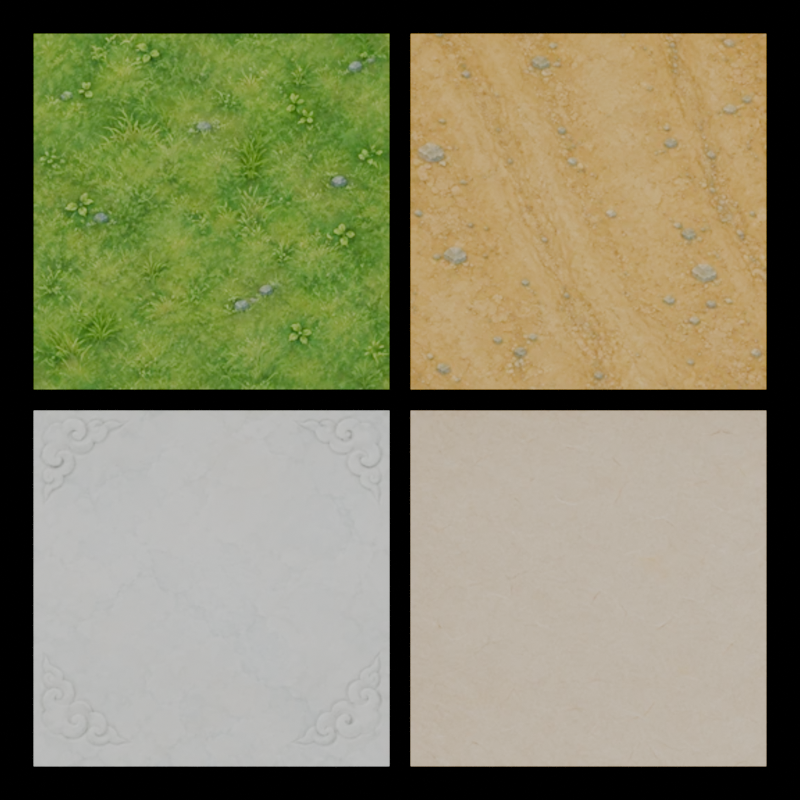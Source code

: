 # Source: adou-production-palette.blend  (saved by Blender 5.2.44; exported with 4.5.12 LTS)
import bpy
from mathutils import Matrix  # noqa: F401  (used for matrix-valued properties, if any)

bpy.ops.wm.read_factory_settings(use_empty=True)
scene = bpy.context.scene
scene.name = 'Adou_Production_Palette'

# ---- images (referenced by path relative to the original .blend; pixels are not part of the script)
import os
ASSET_DIR = os.environ.get("B2B_ASSET_DIR", "")  # directory of the original .blend (textures are referenced by path, not embedded)
HERE = os.path.dirname(os.path.abspath(__file__))  # packed textures are extracted next to this script under _unpacked/

def load_image(name, relpath, width, height, colorspace="sRGB"):
    """Load a texture the original file referenced (path relative to the .blend, or extracted next to this script)."""
    p = next((c for c in (os.path.join(HERE, relpath), os.path.join(ASSET_DIR, relpath)) if relpath and os.path.exists(c)), "")
    if p:
        img = bpy.data.images.load(p, check_existing=True)
        img.name = name
    else:  # same state as the original file: an image datablock whose file is absent (Cycles renders it pink)
        img = bpy.data.images.new(name, width, height)
        img.source = "FILE"
        img.filepath = "//" + (relpath or name)
    img.colorspace_settings.name = colorspace
    return img
img_tile_grass_webp = load_image('tile-grass.webp', '_unpacked/tile-grass.7b0759b0.webp', 256, 256, 'sRGB')
img_tile_road_webp = load_image('tile-road.webp', '_unpacked/tile-road.c3518f67.webp', 256, 256, 'sRGB')
img_tile_deployment_webp = load_image('tile-deployment.webp', '_unpacked/tile-deployment.943c29aa.webp', 256, 256, 'sRGB')
img_tile_paper_webp = load_image('tile-paper.webp', '_unpacked/tile-paper.951be40f.webp', 256, 256, 'sRGB')

# ---- materials (node trees are filled in below, after node groups)
mat_production_grass = bpy.data.materials.new('Production_grass')
mat_production_road = bpy.data.materials.new('Production_road')
mat_production_deployment = bpy.data.materials.new('Production_deployment')
mat_production_paper = bpy.data.materials.new('Production_paper')

# ---- material node trees
mat_production_grass.use_nodes = True; mat_production_grass.node_tree.nodes.clear()
_N = mat_production_grass.node_tree.nodes; _L = mat_production_grass.node_tree.links
n0 = _N.new('ShaderNodeBsdfPrincipled'); n0.name = '原理化 BSDF'; n0.location = (-200, 100)
n0.inputs[10].default_value = 0.005
n1 = _N.new('ShaderNodeOutputMaterial'); n1.name = '材质输出'; n1.location = (200, 100)
n2 = _N.new('ShaderNodeTexImage'); n2.name = '图像纹理'; n2.location = (0, 0)
n2.image = img_tile_grass_webp
n3 = _N.new('ShaderNodeEmission'); n3.name = '自发光'; n3.location = (0, 0)
_L.new(n2.outputs[0], n3.inputs[0])
_L.new(n3.outputs[0], n1.inputs[0])
n1.is_active_output = True
mat_production_road.use_nodes = True; mat_production_road.node_tree.nodes.clear()
_N = mat_production_road.node_tree.nodes; _L = mat_production_road.node_tree.links
n0 = _N.new('ShaderNodeBsdfPrincipled'); n0.name = '原理化 BSDF'; n0.location = (-200, 100)
n0.inputs[10].default_value = 0.005
n1 = _N.new('ShaderNodeOutputMaterial'); n1.name = '材质输出'; n1.location = (200, 100)
n2 = _N.new('ShaderNodeTexImage'); n2.name = '图像纹理'; n2.location = (0, 0)
n2.image = img_tile_road_webp
n3 = _N.new('ShaderNodeEmission'); n3.name = '自发光'; n3.location = (0, 0)
_L.new(n2.outputs[0], n3.inputs[0])
_L.new(n3.outputs[0], n1.inputs[0])
n1.is_active_output = True
mat_production_deployment.use_nodes = True; mat_production_deployment.node_tree.nodes.clear()
_N = mat_production_deployment.node_tree.nodes; _L = mat_production_deployment.node_tree.links
n0 = _N.new('ShaderNodeBsdfPrincipled'); n0.name = '原理化 BSDF'; n0.location = (-200, 100)
n0.inputs[10].default_value = 0.005
n1 = _N.new('ShaderNodeOutputMaterial'); n1.name = '材质输出'; n1.location = (200, 100)
n2 = _N.new('ShaderNodeTexImage'); n2.name = '图像纹理'; n2.location = (0, 0)
n2.image = img_tile_deployment_webp
n3 = _N.new('ShaderNodeEmission'); n3.name = '自发光'; n3.location = (0, 0)
_L.new(n2.outputs[0], n3.inputs[0])
_L.new(n3.outputs[0], n1.inputs[0])
n1.is_active_output = True
mat_production_paper.use_nodes = True; mat_production_paper.node_tree.nodes.clear()
_N = mat_production_paper.node_tree.nodes; _L = mat_production_paper.node_tree.links
n0 = _N.new('ShaderNodeBsdfPrincipled'); n0.name = '原理化 BSDF'; n0.location = (-200, 100)
n0.inputs[10].default_value = 0.005
n1 = _N.new('ShaderNodeOutputMaterial'); n1.name = '材质输出'; n1.location = (200, 100)
n2 = _N.new('ShaderNodeTexImage'); n2.name = '图像纹理'; n2.location = (0, 0)
n2.image = img_tile_paper_webp
n3 = _N.new('ShaderNodeEmission'); n3.name = '自发光'; n3.location = (0, 0)
_L.new(n2.outputs[0], n3.inputs[0])
_L.new(n3.outputs[0], n1.inputs[0])
n1.is_active_output = True

# ---- cameras
cam_production_ortho = bpy.data.cameras.new('Production_Ortho')
cam_production_ortho.type = 'ORTHO'
cam_production_ortho.ortho_scale = 4.5

# ---- meshes
me_x = bpy.data.meshes.new('平面')
me_x.from_pydata([(-1.0, -1.0, 0.0), (1.0, -1.0, 0.0), (-1.0, 1.0, 0.0), (1.0, 1.0, 0.0)], [], [(0, 1, 3, 2)])
_uv = me_x.uv_layers.new(name='UV贴图')
_uv.uv.foreach_set('vector', [0.0, 0.0, 1.0, 0.0, 1.0, 1.0, 0.0, 1.0])
me_x.materials.append(mat_production_grass)
me_x.update()
me_001 = bpy.data.meshes.new('平面.001')
me_001.from_pydata([(-1.0, -1.0, 0.0), (1.0, -1.0, 0.0), (-1.0, 1.0, 0.0), (1.0, 1.0, 0.0)], [], [(0, 1, 3, 2)])
_uv = me_001.uv_layers.new(name='UV贴图')
_uv.uv.foreach_set('vector', [0.0, 0.0, 1.0, 0.0, 1.0, 1.0, 0.0, 1.0])
me_001.materials.append(mat_production_road)
me_001.update()
me_002 = bpy.data.meshes.new('平面.002')
me_002.from_pydata([(-1.0, -1.0, 0.0), (1.0, -1.0, 0.0), (-1.0, 1.0, 0.0), (1.0, 1.0, 0.0)], [], [(0, 1, 3, 2)])
_uv = me_002.uv_layers.new(name='UV贴图')
_uv.uv.foreach_set('vector', [0.0, 0.0, 1.0, 0.0, 1.0, 1.0, 0.0, 1.0])
me_002.materials.append(mat_production_deployment)
me_002.update()
me_003 = bpy.data.meshes.new('平面.003')
me_003.from_pydata([(-1.0, -1.0, 0.0), (1.0, -1.0, 0.0), (-1.0, 1.0, 0.0), (1.0, 1.0, 0.0)], [], [(0, 1, 3, 2)])
_uv = me_003.uv_layers.new(name='UV贴图')
_uv.uv.foreach_set('vector', [0.0, 0.0, 1.0, 0.0, 1.0, 1.0, 0.0, 1.0])
me_003.materials.append(mat_production_paper)
me_003.update()

# ---- objects
ob_production_grass = bpy.data.objects.new('Production_grass', me_x)
ob_production_road = bpy.data.objects.new('Production_road', me_001)
ob_production_deployment = bpy.data.objects.new('Production_deployment', me_002)
ob_production_paper = bpy.data.objects.new('Production_paper', me_003)
ob_production_ortho = bpy.data.objects.new('Production_Ortho', cam_production_ortho)

# ---- transforms, parenting, visibility, modifiers, constraints
ob_production_grass.location = (0.0, 0.0, 0.0)
ob_production_road.location = (2.12, 0.0, 0.0)
ob_production_deployment.location = (0.0, -2.12, 0.0)
ob_production_paper.location = (2.12, -2.12, 0.0)
ob_production_ortho.location = (1.06, -1.06, 8.0)

# ---- collection membership
scene.collection.objects.link(ob_production_grass)
scene.collection.objects.link(ob_production_road)
scene.collection.objects.link(ob_production_deployment)
scene.collection.objects.link(ob_production_paper)
scene.collection.objects.link(ob_production_ortho)

# ---- scene / render settings (as saved in the file)
scene.camera = ob_production_ortho
scene.frame_start = 1; scene.frame_end = 250; scene.frame_set(1)
scene.render.engine = 'BLENDER_EEVEE_NEXT'
scene.render.image_settings.exr_codec = 'NONE'
scene.render.resolution_x = 1024
scene.render.resolution_y = 1024
scene.render.use_bake_clear = False
scene.render.bake_margin = 0
scene.render.bake_bias = 0.0
scene.render.bake_samples = 0
scene.render.simplify_subdivision_render = 0
scene.render.simplify_child_particles_render = 0.0
scene.render.compositor_device = 'GPU'
scene.eevee.use_volume_custom_range = False
scene.eevee.gtao_distance = 0.0
scene.eevee.use_fast_gi = False
scene.eevee.fast_gi_thickness_near = 0.1
scene.eevee.fast_gi_thickness_far = 0.0
scene.eevee.ray_tracing_options.screen_trace_thickness = 0.1
bpy.context.view_layer.update()
